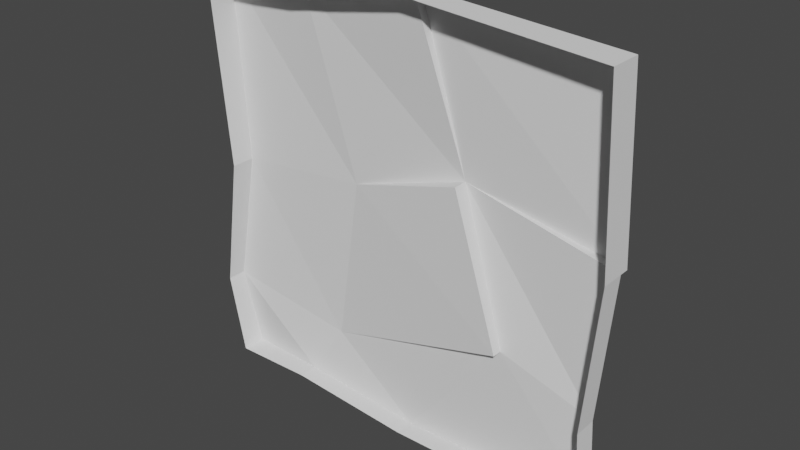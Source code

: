 # Source: BigFloor.blend  (saved by Blender 2.92.15; exported with 4.5.12 LTS)
import bpy
from mathutils import Matrix  # noqa: F401  (used for matrix-valued properties, if any)

bpy.ops.wm.read_factory_settings(use_empty=True)
scene = bpy.context.scene
scene.name = 'Scene'

# ---- world
world_world = bpy.data.worlds.new('World'); scene.world = world_world
world_world.use_nodes = True; world_world.node_tree.nodes.clear()
_N = world_world.node_tree.nodes; _L = world_world.node_tree.links
n0 = _N.new('ShaderNodeOutputWorld'); n0.name = 'World Output'; n0.location = (300, 300)
n1 = _N.new('ShaderNodeBackground'); n1.name = 'Background'; n1.location = (10, 300)
n1.inputs[0].default_value = (0.05088, 0.05088, 0.05088, 1.0)
_L.new(n1.outputs[0], n0.inputs[0])
n0.is_active_output = True
world_world.color = (0.05088, 0.05088, 0.05088)
world_world.use_sun_shadow = False
world_world.sun_shadow_jitter_overblur = 0.0

# ---- meshes
me_cube_001 = bpy.data.meshes.new('Cube.001')
me_cube_001.from_pydata([(-2.05, 0.075, -0.05), (-2.05, -0.05, -0.05), (-2.125, 0.1, 1.995), (-2.125, -0.05, 1.995), (0.06025, 0.075, -0.07391), (0.06025, -0.05, -0.07391), (0.04658, 0.05, 2.033), (0.04658, -0.05, 2.033), (-2.036, 0.075, 1.049), (-2.135, 0.05, 0.3614), (-2.135, -0.05, 0.3614), (-2.036, -0.05, 1.049), (0.03292, 0.075, 0.3921), (0.09441, 0.075, 1.141), (0.09441, -0.05, 1.141), (0.03292, -0.05, 0.3921), (-1.618, 0.075, 2.016), (-1.618, -0.05, 2.016), (-0.9584, -0.05, 2.115), (-1.622, 0.05, -0.03975), (-0.9618, 0.05, -0.08758), (-0.9618, -0.05, -0.08758), (-1.622, -0.05, -0.03975), (-1.34, 0.1, 1.102), (-0.721, 0.125, 1.289), (-0.4458, 0.05, 0.5579), (-0.9584, 0.05, 2.115), (0.09441, 0.125, 1.141), (0.04658, 0.125, 2.033), (-0.9584, 0.1, 2.115), (-0.721, 0.05, 1.289), (-0.4458, 6.606e-08, 0.5579), (-1.466, 0.1, 0.2234)], [(7, 6), (6, 28)], [(8, 11, 3, 2), (12, 15, 5, 4), (19, 22, 1, 0), (25, 12, 4, 20), (24, 13, 12, 25), (18, 7, 28, 29), (13, 14, 15, 12), (0, 1, 10, 9), (9, 10, 11, 8), (8, 23, 32, 9), (2, 16, 23, 8), (16, 26, 24, 23), (9, 32, 19, 0), (32, 25, 20, 19), (4, 5, 21, 20), (20, 21, 22, 19), (2, 3, 17, 16), (16, 17, 18, 26), (24, 26, 29), (29, 28, 27, 24), (13, 24, 27), (7, 14, 27, 28), (23, 30, 31, 32), (23, 24, 30), (24, 25, 31, 30), (25, 32, 31)])
_uv = me_cube_001.uv_layers.new(name='UVMap')
_uv.uv.foreach_set('vector', [0.4938, 0.1332, 0.5063, 0.1332, 0.5063, 0.25, 0.4938, 0.25, 0.4938, 0.7001, 0.5063, 0.7001, 0.5063, 0.75, 0.4938, 0.75, 0.4937, 0.957, 0.5063, 0.957, 0.5063, 1.0, 0.4938, 1.0, 0.5027, 0.7753, 0.75, 0.7753, 0.75, 0.875, 0.5027, 0.875, 0.5027, 0.6086, 0.75, 0.6086, 0.75, 0.7753, 0.5027, 0.7753, 0.0, 0.0, 0.0, 0.0, 0.75, 0.375, 0.5027, 0.375, 0.4937, 0.6168, 0.5063, 0.6168, 0.5063, 0.7001, 0.4938, 0.7001, 0.4938, 0.0, 0.5063, 0.0, 0.5063, 0.04987, 0.4938, 0.04987, 0.4938, 0.04987, 0.5063, 0.04987, 0.5063, 0.1332, 0.4938, 0.1332, 0.25, 0.6086, 0.3361, 0.6086, 0.3361, 0.7753, 0.25, 0.7753, 0.25, 0.375, 0.3361, 0.375, 0.3361, 0.6086, 0.25, 0.6086, 0.3361, 0.375, 0.5027, 0.375, 0.5027, 0.6086, 0.3361, 0.6086, 0.25, 0.7753, 0.3361, 0.7753, 0.3361, 0.875, 0.25, 0.875, 0.3361, 0.7753, 0.5027, 0.7753, 0.5027, 0.875, 0.3361, 0.875, 0.4938, 0.75, 0.5063, 0.75, 0.5063, 0.8736, 0.4937, 0.8736, 0.4937, 0.8736, 0.5063, 0.8736, 0.5063, 0.957, 0.4937, 0.957, 0.4938, 0.25, 0.5063, 0.25, 0.5063, 0.293, 0.4937, 0.293, 0.4937, 0.293, 0.5063, 0.293, 0.5063, 0.3764, 0.4937, 0.3764, 0.5027, 0.6086, 0.5027, 0.375, 0.5027, 0.375, 0.5027, 0.375, 0.75, 0.375, 0.75, 0.6086, 0.5027, 0.6086, 0.75, 0.6086, 0.5027, 0.6086, 0.75, 0.6086, 0.0, 0.0, 0.0, 0.0, 0.75, 0.6086, 0.75, 0.375, 0.3361, 0.6086, 0.5027, 0.6086, 0.5027, 0.7753, 0.3361, 0.7753, 0.3361, 0.6086, 0.5027, 0.6086, 0.5027, 0.6086, 0.5027, 0.6086, 0.5027, 0.7753, 0.5027, 0.7753, 0.5027, 0.6086, 0.5027, 0.7753, 0.3361, 0.7753, 0.5027, 0.7753])
me_cube_001.use_remesh_fix_poles = True
me_cube_001.use_remesh_preserve_attributes = False
me_cube_001.use_mirror_vertex_groups = False
me_cube_001.update()

# ---- objects
ob_bigfloor = bpy.data.objects.new('BigFloor', me_cube_001)

# ---- transforms, parenting, visibility, modifiers, constraints
ob_bigfloor.location = (0.0, 0.0, 0.0)
ob_bigfloor.lineart.crease_threshold = 0.0

# ---- collection membership
scene.collection.objects.link(ob_bigfloor)

# ---- scene / render settings (as saved in the file)
scene.frame_start = 1; scene.frame_end = 250; scene.frame_set(1)
scene.render.engine = 'BLENDER_EEVEE_NEXT'
scene.cycles.use_denoising = False
scene.cycles.samples = 128
scene.cycles.sampling_pattern = 'TABULATED_SOBOL'
scene.cycles.use_adaptive_sampling = False
scene.cycles.use_light_tree = False
scene.view_settings.view_transform = 'Filmic'
bpy.context.view_layer.update()

# ---- added for rendering (the .blend has no active camera and no usable light): camera, sun
cam_auto = bpy.data.cameras.new('AutoCamera')
cam_auto.lens = 50.0
cam_auto.sensor_width = 36.0
cam_auto.clip_end = 1000.0
ob_auto_camera = bpy.data.objects.new('AutoCamera', cam_auto)
scene.collection.objects.link(ob_auto_camera)
ob_auto_camera.location = (1.88383, -3.44769, 3.33712)
ob_auto_camera.rotation_euler = (1.09748, -7.21219e-08, 0.694738)
scene.camera = ob_auto_camera
light_auto_sun = bpy.data.lights.new('AutoSun', 'SUN')
light_auto_sun.energy = 3.0
light_auto_sun.angle = 0.0523599
ob_auto_sun = bpy.data.objects.new('AutoSun', light_auto_sun)
scene.collection.objects.link(ob_auto_sun)
ob_auto_sun.rotation_euler = (0.872665, 0.174533, 0.523599)
bpy.context.view_layer.update()
